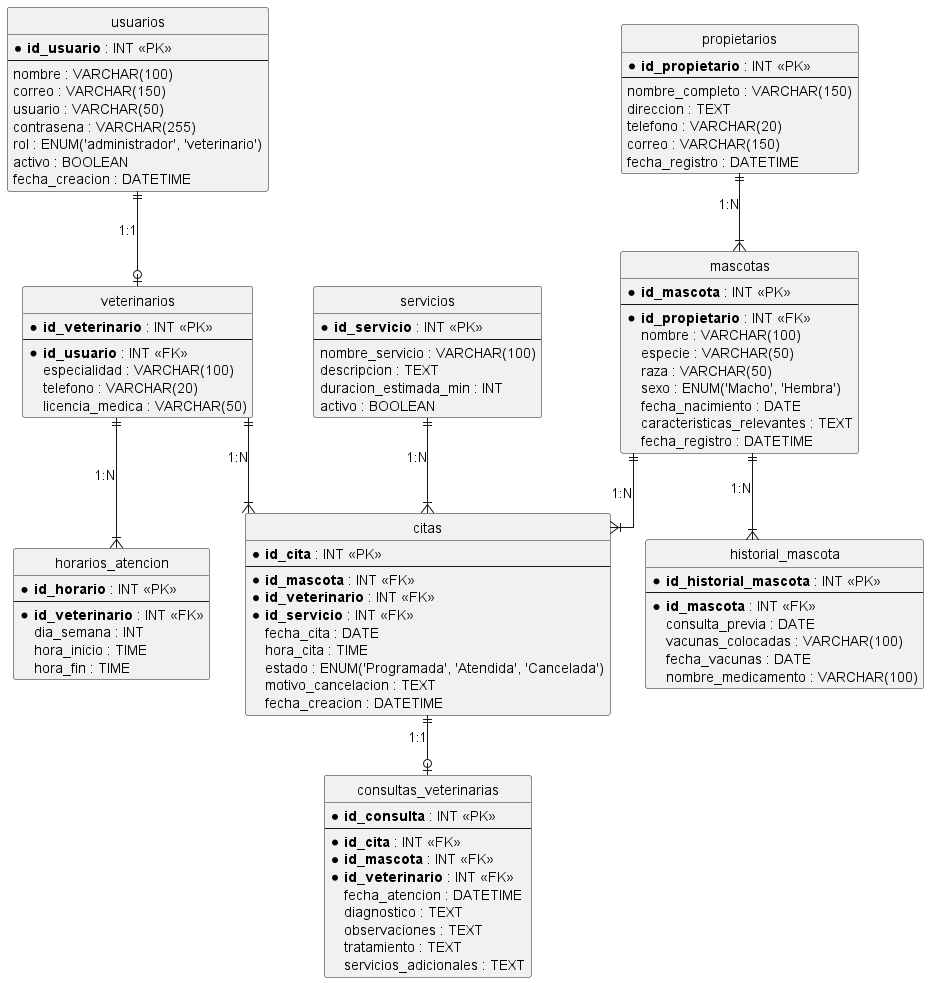

The diagram above was rendered by PlantUML. Its source (embedded in the PNG):
@startuml Diagrama_Relacional_Clinica
hide circle
skinparam linetype ortho

entity "usuarios" as usuarios {
  * **id_usuario** : INT <<PK>>
  --
  nombre : VARCHAR(100)
  correo : VARCHAR(150)
  usuario : VARCHAR(50)
  contrasena : VARCHAR(255)
  rol : ENUM('administrador', 'veterinario')
  activo : BOOLEAN
  fecha_creacion : DATETIME
}

entity "veterinarios" as veterinarios {
  * **id_veterinario** : INT <<PK>>
  --
  * **id_usuario** : INT <<FK>>
  especialidad : VARCHAR(100)
  telefono : VARCHAR(20)
  licencia_medica : VARCHAR(50)
}

entity "propietarios" as propietarios {
  * **id_propietario** : INT <<PK>>
  --
  nombre_completo : VARCHAR(150)
  direccion : TEXT
  telefono : VARCHAR(20)
  correo : VARCHAR(150)
  fecha_registro : DATETIME
}

entity "mascotas" as mascotas {
  * **id_mascota** : INT <<PK>>
  --
  * **id_propietario** : INT <<FK>>
  nombre : VARCHAR(100)
  especie : VARCHAR(50)
  raza : VARCHAR(50)
  sexo : ENUM('Macho', 'Hembra')
  fecha_nacimiento : DATE
  caracteristicas_relevantes : TEXT
  fecha_registro : DATETIME
}

entity "servicios" as servicios {
  * **id_servicio** : INT <<PK>>
  --
  nombre_servicio : VARCHAR(100)
  descripcion : TEXT
  duracion_estimada_min : INT
  activo : BOOLEAN
}

entity "horarios_atencion" as horarios_atencion {
  * **id_horario** : INT <<PK>>
  --
  * **id_veterinario** : INT <<FK>>
  dia_semana : INT
  hora_inicio : TIME
  hora_fin : TIME
}

entity "citas" as citas {
  * **id_cita** : INT <<PK>>
  --
  * **id_mascota** : INT <<FK>>
  * **id_veterinario** : INT <<FK>>
  * **id_servicio** : INT <<FK>>
  fecha_cita : DATE
  hora_cita : TIME
  estado : ENUM('Programada', 'Atendida', 'Cancelada')
  motivo_cancelacion : TEXT
  fecha_creacion : DATETIME
}

entity "consultas_veterinarias" as consultas_veterinarias {
  * **id_consulta** : INT <<PK>>
  --
  * **id_cita** : INT <<FK>>
  * **id_mascota** : INT <<FK>>
  * **id_veterinario** : INT <<FK>>
  fecha_atencion : DATETIME
  diagnostico : TEXT
  observaciones : TEXT
  tratamiento : TEXT
  servicios_adicionales : TEXT
}

entity "historial_mascota" as historial_mascota {
  * **id_historial_mascota** : INT <<PK>>
  --
  * **id_mascota** : INT <<FK>>
  consulta_previa : DATE
  vacunas_colocadas : VARCHAR(100)
  fecha_vacunas : DATE
  nombre_medicamento : VARCHAR(100)
}

' Relaciones entre tablas
usuarios ||--o| veterinarios : "1:1"
propietarios ||--|{ mascotas : "1:N"
veterinarios ||--|{ horarios_atencion : "1:N"
mascotas ||--|{ citas : "1:N"
veterinarios ||--|{ citas : "1:N"
servicios ||--|{ citas : "1:N"
citas ||--o| consultas_veterinarias : "1:1"
mascotas ||--|{ historial_mascota : "1:N"

@enduml